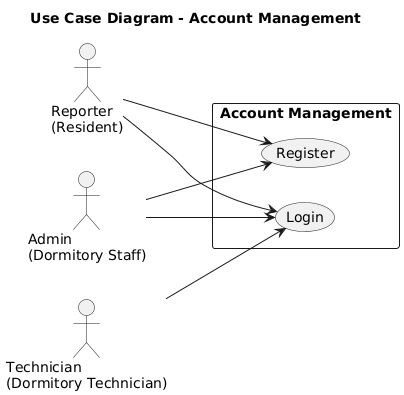

The diagram above was rendered by PlantUML. Its source (embedded in the PNG):
@startuml
left to right direction

title Use Case Diagram - Account Management

skinparam shadowing false

actor "Reporter\n(Resident)" as Reporter
actor "Admin\n(Dormitory Staff)" as Admin
actor "Technician\n(Dormitory Technician)" as Technician

rectangle "Account Management" {

    usecase "Register" as UC_Register
    usecase "Login" as UC_Login
}

Reporter --> UC_Register
Reporter --> UC_Login

Admin --> UC_Register
Admin --> UC_Login

Technician --> UC_Login
@enduml